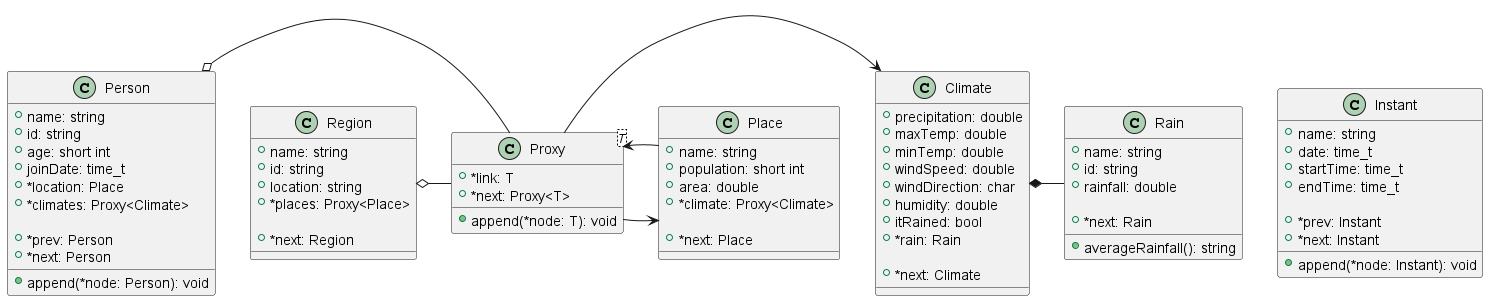

The diagram above was rendered by PlantUML. Its source (embedded in the PNG):
@startuml Prueba
class Person {
    + name: string
    + id: string
    + age: short int
    + joinDate: time_t
    + *location: Place
    + *climates: Proxy<Climate>

    + *prev: Person
    + *next: Person

    + append(*node: Person): void
}

class Proxy<T> {
    + *link: T
    + *next: Proxy<T>

    + append(*node: T): void
}

class Climate {
    + precipitation: double
    + maxTemp: double
    + minTemp: double
    + windSpeed: double
    + windDirection: char
    + humidity: double
    + itRained: bool
    + *rain: Rain

    + *next: Climate
}

class Rain {
    + name: string
    + id: string
    + rainfall: double

    + *next: Rain

    + averageRainfall(): string
}

class Region {
    + name: string
    + id: string
    + location: string
    + *places: Proxy<Place>

    + *next: Region
}

class Place {
    + name: string
    + population: short int
    + area: double
    + *climate: Proxy<Climate>

    + *next: Place
}

class Instant {
    + name: string
    + date: time_t
    + startTime: time_t
    + endTime: time_t

    + *prev: Instant
    + *next: Instant

    + append(*node: Instant): void
}

Person o- Proxy
Proxy -> Climate
Climate *- Rain
Region o- Proxy
Proxy -> Place
Place -> Proxy

@enduml